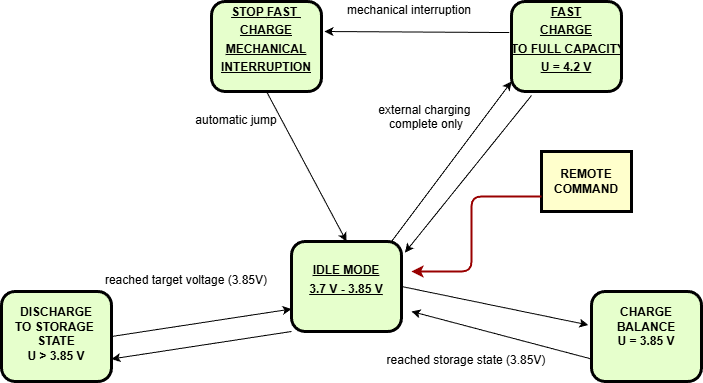

The diagram above was exported from draw.io. Its source (the exported page's mxGraphModel, read from the mxfile embedded in the PNG):
<mxGraphModel dx="902" dy="730" grid="1" gridSize="10" guides="1" tooltips="1" connect="1" arrows="1" fold="1" page="1" pageScale="1" pageWidth="826" pageHeight="1169" background="none" math="0" shadow="0">
  <root>
    <mxCell id="0" />
    <mxCell id="1" parent="0" />
    <mxCell id="4" value="REMOTE&#10;COMMAND" style="whiteSpace=wrap;align=center;verticalAlign=middle;fontStyle=1;strokeWidth=3;fillColor=#FFFFCC" parent="1" vertex="1">
      <mxGeometry x="560" y="270" width="90" height="60" as="geometry" />
    </mxCell>
    <mxCell id="7" value="&lt;p style=&quot;margin: 0px; margin-top: 4px; text-align: center; text-decoration: underline;&quot;&gt;&lt;br&gt;&lt;/p&gt;&lt;p style=&quot;margin: 0px; margin-top: 4px; text-align: center; text-decoration: underline;&quot;&gt;IDLE MODE&lt;/p&gt;&lt;p style=&quot;margin: 0px; margin-top: 4px; text-align: center; text-decoration: underline;&quot;&gt;3.7 V - 3.85 V&lt;/p&gt;" style="verticalAlign=middle;align=center;overflow=fill;fontSize=12;fontFamily=Helvetica;html=1;rounded=1;fontStyle=1;strokeWidth=3;fillColor=#E6FFCC" parent="1" vertex="1">
      <mxGeometry x="310" y="360" width="110" height="90" as="geometry" />
    </mxCell>
    <mxCell id="8" value="&lt;p style=&quot;margin: 0px; margin-top: 4px; text-align: center; text-decoration: underline;&quot;&gt;&lt;span style=&quot;background-color: initial;&quot;&gt;FAST&lt;/span&gt;&lt;/p&gt;&lt;p style=&quot;margin: 0px; margin-top: 4px; text-align: center; text-decoration: underline;&quot;&gt;CHARGE&lt;/p&gt;&lt;p style=&quot;margin: 0px; margin-top: 4px; text-align: center; text-decoration: underline;&quot;&gt;TO FULL CAPACITY&lt;/p&gt;&lt;p style=&quot;margin: 0px; margin-top: 4px; text-align: center; text-decoration: underline;&quot;&gt;U = 4.2 V&lt;/p&gt;" style="verticalAlign=middle;align=center;overflow=fill;fontSize=12;fontFamily=Helvetica;html=1;rounded=1;fontStyle=1;strokeWidth=3;fillColor=#E6FFCC" parent="1" vertex="1">
      <mxGeometry x="530" y="120" width="110" height="90" as="geometry" />
    </mxCell>
    <mxCell id="9" value="&lt;div&gt;&lt;br&gt;&lt;/div&gt;&lt;div&gt;CHARGE&lt;/div&gt;&lt;div&gt;BALANCE&lt;/div&gt;&lt;div&gt;U = 3.85 V&lt;/div&gt;" style="verticalAlign=middle;align=center;overflow=fill;fontSize=12;fontFamily=Helvetica;html=1;rounded=1;fontStyle=1;strokeWidth=3;fillColor=#E6FFCC" parent="1" vertex="1">
      <mxGeometry x="610" y="410" width="110" height="90" as="geometry" />
    </mxCell>
    <mxCell id="10" value="&lt;p style=&quot;margin: 0px; margin-top: 4px; text-align: center; text-decoration: underline;&quot;&gt;&lt;span style=&quot;background-color: initial;&quot;&gt;STOP&amp;nbsp;&lt;/span&gt;&lt;span style=&quot;background-color: initial;&quot;&gt;FAST&amp;nbsp;&lt;/span&gt;&lt;/p&gt;&lt;p style=&quot;margin: 0px; margin-top: 4px; text-align: center; text-decoration: underline;&quot;&gt;&lt;span style=&quot;background-color: initial;&quot;&gt;CHARGE&lt;/span&gt;&lt;/p&gt;&lt;p style=&quot;margin: 0px; margin-top: 4px; text-align: center; text-decoration: underline;&quot;&gt;MECHANICAL&lt;/p&gt;&lt;p style=&quot;margin: 0px; margin-top: 4px; text-align: center; text-decoration: underline;&quot;&gt;INTERRUPTION&lt;/p&gt;" style="verticalAlign=middle;align=center;overflow=fill;fontSize=12;fontFamily=Helvetica;html=1;rounded=1;fontStyle=1;strokeWidth=3;fillColor=#E6FFCC" parent="1" vertex="1">
      <mxGeometry x="229.99999999999991" y="120" width="110" height="90" as="geometry" />
    </mxCell>
    <mxCell id="11" value="&lt;div&gt;&lt;br&gt;&lt;/div&gt;&lt;div&gt;DISCHARGE&lt;/div&gt;&lt;div&gt;TO STORAGE&amp;nbsp;&lt;/div&gt;&lt;div&gt;STATE&lt;/div&gt;&lt;div&gt;U &amp;gt; 3.85 V&lt;/div&gt;" style="verticalAlign=middle;align=center;overflow=fill;fontSize=12;fontFamily=Helvetica;html=1;rounded=1;fontStyle=1;strokeWidth=3;fillColor=#E6FFCC" parent="1" vertex="1">
      <mxGeometry x="19.999999999999943" y="410" width="110" height="90" as="geometry" />
    </mxCell>
    <mxCell id="70" value="mechanical interruption" style="text;spacingTop=-5;align=center" parent="1" vertex="1">
      <mxGeometry x="413.0000000000002" y="119.99999999999989" width="30" height="20" as="geometry" />
    </mxCell>
    <mxCell id="6ENOdvQs6SO7jiwp1sAE-99" value="" style="endArrow=classic;html=1;rounded=0;entryX=-0.029;entryY=0.372;entryDx=0;entryDy=0;entryPerimeter=0;exitX=1;exitY=0.5;exitDx=0;exitDy=0;" edge="1" parent="1" source="7" target="9">
      <mxGeometry width="50" height="50" relative="1" as="geometry">
        <mxPoint x="360" y="440" as="sourcePoint" />
        <mxPoint x="410" y="390" as="targetPoint" />
      </mxGeometry>
    </mxCell>
    <mxCell id="6ENOdvQs6SO7jiwp1sAE-100" value="" style="endArrow=classic;html=1;rounded=0;exitX=0;exitY=0.75;exitDx=0;exitDy=0;" edge="1" parent="1" source="9">
      <mxGeometry width="50" height="50" relative="1" as="geometry">
        <mxPoint x="360" y="440" as="sourcePoint" />
        <mxPoint x="430" y="430" as="targetPoint" />
      </mxGeometry>
    </mxCell>
    <mxCell id="6ENOdvQs6SO7jiwp1sAE-101" value="" style="endArrow=classic;html=1;rounded=0;exitX=0.909;exitY=0;exitDx=0;exitDy=0;exitPerimeter=0;" edge="1" parent="1" source="7">
      <mxGeometry width="50" height="50" relative="1" as="geometry">
        <mxPoint x="360" y="440" as="sourcePoint" />
        <mxPoint x="530" y="200" as="targetPoint" />
      </mxGeometry>
    </mxCell>
    <mxCell id="6ENOdvQs6SO7jiwp1sAE-103" value="" style="edgeStyle=elbowEdgeStyle;elbow=horizontal;strokeColor=#990000;strokeWidth=2;exitX=0;exitY=0.75;exitDx=0;exitDy=0;" edge="1" parent="1" source="4">
      <mxGeometry width="100" height="100" relative="1" as="geometry">
        <mxPoint x="390" y="380" as="sourcePoint" />
        <mxPoint x="430" y="390" as="targetPoint" />
        <Array as="points">
          <mxPoint x="490" y="330" />
        </Array>
      </mxGeometry>
    </mxCell>
    <mxCell id="6ENOdvQs6SO7jiwp1sAE-104" value="" style="endArrow=classic;html=1;rounded=0;entryX=1.032;entryY=0.122;entryDx=0;entryDy=0;entryPerimeter=0;" edge="1" parent="1" target="7">
      <mxGeometry width="50" height="50" relative="1" as="geometry">
        <mxPoint x="550" y="214" as="sourcePoint" />
        <mxPoint x="410" y="390" as="targetPoint" />
      </mxGeometry>
    </mxCell>
    <mxCell id="6ENOdvQs6SO7jiwp1sAE-105" value="" style="endArrow=classic;html=1;rounded=0;exitX=-0.021;exitY=0.345;exitDx=0;exitDy=0;exitPerimeter=0;" edge="1" parent="1" source="8">
      <mxGeometry width="50" height="50" relative="1" as="geometry">
        <mxPoint x="360" y="440" as="sourcePoint" />
        <mxPoint x="343" y="150" as="targetPoint" />
      </mxGeometry>
    </mxCell>
    <mxCell id="6ENOdvQs6SO7jiwp1sAE-109" value="" style="endArrow=classic;html=1;rounded=0;exitX=0.5;exitY=1;exitDx=0;exitDy=0;entryX=0.5;entryY=0;entryDx=0;entryDy=0;" edge="1" parent="1" source="10" target="7">
      <mxGeometry width="50" height="50" relative="1" as="geometry">
        <mxPoint x="360" y="440" as="sourcePoint" />
        <mxPoint x="410" y="390" as="targetPoint" />
      </mxGeometry>
    </mxCell>
    <mxCell id="6ENOdvQs6SO7jiwp1sAE-110" value="automatic jump" style="text;spacingTop=-5;align=center" vertex="1" parent="1">
      <mxGeometry x="240.00000000000023" y="229.9999999999999" width="30" height="20" as="geometry" />
    </mxCell>
    <mxCell id="6ENOdvQs6SO7jiwp1sAE-111" value="" style="endArrow=classic;html=1;rounded=0;exitX=0;exitY=1;exitDx=0;exitDy=0;entryX=1;entryY=0.75;entryDx=0;entryDy=0;" edge="1" parent="1" source="7" target="11">
      <mxGeometry width="50" height="50" relative="1" as="geometry">
        <mxPoint x="360" y="440" as="sourcePoint" />
        <mxPoint x="410" y="390" as="targetPoint" />
      </mxGeometry>
    </mxCell>
    <mxCell id="6ENOdvQs6SO7jiwp1sAE-112" value="" style="endArrow=classic;html=1;rounded=0;exitX=1;exitY=0.5;exitDx=0;exitDy=0;entryX=0;entryY=0.75;entryDx=0;entryDy=0;" edge="1" parent="1" source="11" target="7">
      <mxGeometry width="50" height="50" relative="1" as="geometry">
        <mxPoint x="360" y="440" as="sourcePoint" />
        <mxPoint x="410" y="390" as="targetPoint" />
      </mxGeometry>
    </mxCell>
    <mxCell id="6ENOdvQs6SO7jiwp1sAE-113" value="reached storage state (3.85V)" style="text;spacingTop=-5;align=center" vertex="1" parent="1">
      <mxGeometry x="470.0000000000002" y="469.9999999999999" width="30" height="20" as="geometry" />
    </mxCell>
    <mxCell id="6ENOdvQs6SO7jiwp1sAE-114" value="reached target voltage (3.85V)" style="text;spacingTop=-5;align=center" vertex="1" parent="1">
      <mxGeometry x="190.00000000000023" y="389.9999999999999" width="30" height="20" as="geometry" />
    </mxCell>
    <mxCell id="6ENOdvQs6SO7jiwp1sAE-116" value="external charging &#10;complete only" style="text;spacingTop=-5;align=center" vertex="1" parent="1">
      <mxGeometry x="430.0000000000002" y="219.9999999999999" width="30" height="20" as="geometry" />
    </mxCell>
  </root>
</mxGraphModel>